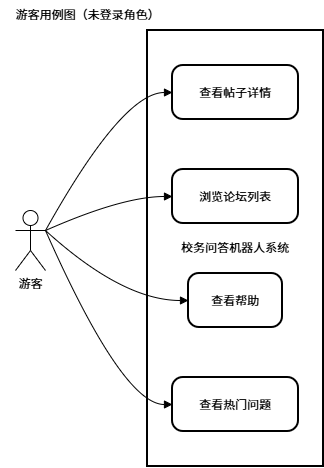

The diagram above was exported from draw.io. Its source (the exported page's mxGraphModel, read from the mxfile embedded in the PNG):
<mxGraphModel dx="420" dy="2064" grid="1" gridSize="10" guides="1" tooltips="1" connect="1" arrows="1" fold="1" page="1" pageScale="1" pageWidth="827" pageHeight="1169" math="0" shadow="0">
  <root>
    <mxCell id="0" />
    <mxCell id="1" parent="0" />
    <mxCell id="IEkaWzphX8GyJ9tvygn8-1" value="校务问答机器人系统" style="whiteSpace=wrap;strokeWidth=2;" vertex="1" parent="1">
      <mxGeometry x="162" y="20" width="176" height="436" as="geometry" />
    </mxCell>
    <mxCell id="IEkaWzphX8GyJ9tvygn8-3" value="查看帖子详情" style="rounded=1;arcSize=20;strokeWidth=2" vertex="1" parent="1">
      <mxGeometry x="187" y="55" width="126" height="54" as="geometry" />
    </mxCell>
    <mxCell id="IEkaWzphX8GyJ9tvygn8-4" value="浏览论坛列表" style="rounded=1;arcSize=20;strokeWidth=2" vertex="1" parent="1">
      <mxGeometry x="187" y="159" width="126" height="54" as="geometry" />
    </mxCell>
    <mxCell id="IEkaWzphX8GyJ9tvygn8-5" value="查看帮助" style="rounded=1;arcSize=20;strokeWidth=2" vertex="1" parent="1">
      <mxGeometry x="203" y="263" width="94" height="54" as="geometry" />
    </mxCell>
    <mxCell id="IEkaWzphX8GyJ9tvygn8-6" value="查看热门问题" style="rounded=1;arcSize=20;strokeWidth=2" vertex="1" parent="1">
      <mxGeometry x="187" y="367" width="126" height="54" as="geometry" />
    </mxCell>
    <mxCell id="IEkaWzphX8GyJ9tvygn8-7" value="" style="curved=1;startArrow=none;endArrow=block;exitX=1;exitY=0.3333333333333333;entryX=0;entryY=0.5;rounded=0;exitDx=0;exitDy=0;exitPerimeter=0;" edge="1" parent="1" source="IEkaWzphX8GyJ9tvygn8-11" target="IEkaWzphX8GyJ9tvygn8-3">
      <mxGeometry relative="1" as="geometry">
        <Array as="points">
          <mxPoint x="137" y="82" />
        </Array>
        <mxPoint x="77.96000000000004" y="211" as="sourcePoint" />
      </mxGeometry>
    </mxCell>
    <mxCell id="IEkaWzphX8GyJ9tvygn8-8" value="" style="curved=1;startArrow=none;endArrow=block;entryX=0;entryY=0.5;rounded=0;" edge="1" parent="1" target="IEkaWzphX8GyJ9tvygn8-4">
      <mxGeometry relative="1" as="geometry">
        <Array as="points">
          <mxPoint x="137" y="186" />
        </Array>
        <mxPoint x="60" y="220" as="sourcePoint" />
      </mxGeometry>
    </mxCell>
    <mxCell id="IEkaWzphX8GyJ9tvygn8-9" value="" style="curved=1;startArrow=none;endArrow=block;exitX=1;exitY=0.3333333333333333;entryX=0;entryY=0.5;rounded=0;exitDx=0;exitDy=0;exitPerimeter=0;" edge="1" parent="1" source="IEkaWzphX8GyJ9tvygn8-11" target="IEkaWzphX8GyJ9tvygn8-5">
      <mxGeometry relative="1" as="geometry">
        <Array as="points">
          <mxPoint x="137" y="290" />
        </Array>
        <mxPoint x="102.79999999999995" y="265" as="sourcePoint" />
      </mxGeometry>
    </mxCell>
    <mxCell id="IEkaWzphX8GyJ9tvygn8-10" value="" style="curved=1;startArrow=none;endArrow=block;entryX=0;entryY=0.5;rounded=0;exitX=1;exitY=0.3333333333333333;exitDx=0;exitDy=0;exitPerimeter=0;" edge="1" parent="1" source="IEkaWzphX8GyJ9tvygn8-11" target="IEkaWzphX8GyJ9tvygn8-6">
      <mxGeometry relative="1" as="geometry">
        <Array as="points">
          <mxPoint x="137" y="394" />
        </Array>
        <mxPoint x="78" y="265" as="sourcePoint" />
      </mxGeometry>
    </mxCell>
    <mxCell id="IEkaWzphX8GyJ9tvygn8-11" value="游客" style="shape=umlActor;verticalLabelPosition=bottom;verticalAlign=top;html=1;" vertex="1" parent="1">
      <mxGeometry x="30" y="200" width="30" height="60" as="geometry" />
    </mxCell>
    <mxCell id="IEkaWzphX8GyJ9tvygn8-12" value="游客用例图（未登录角色）" style="text;html=1;whiteSpace=wrap;strokeColor=none;fillColor=none;align=center;verticalAlign=middle;rounded=0;" vertex="1" parent="1">
      <mxGeometry x="15" y="-10" width="175" height="30" as="geometry" />
    </mxCell>
  </root>
</mxGraphModel>